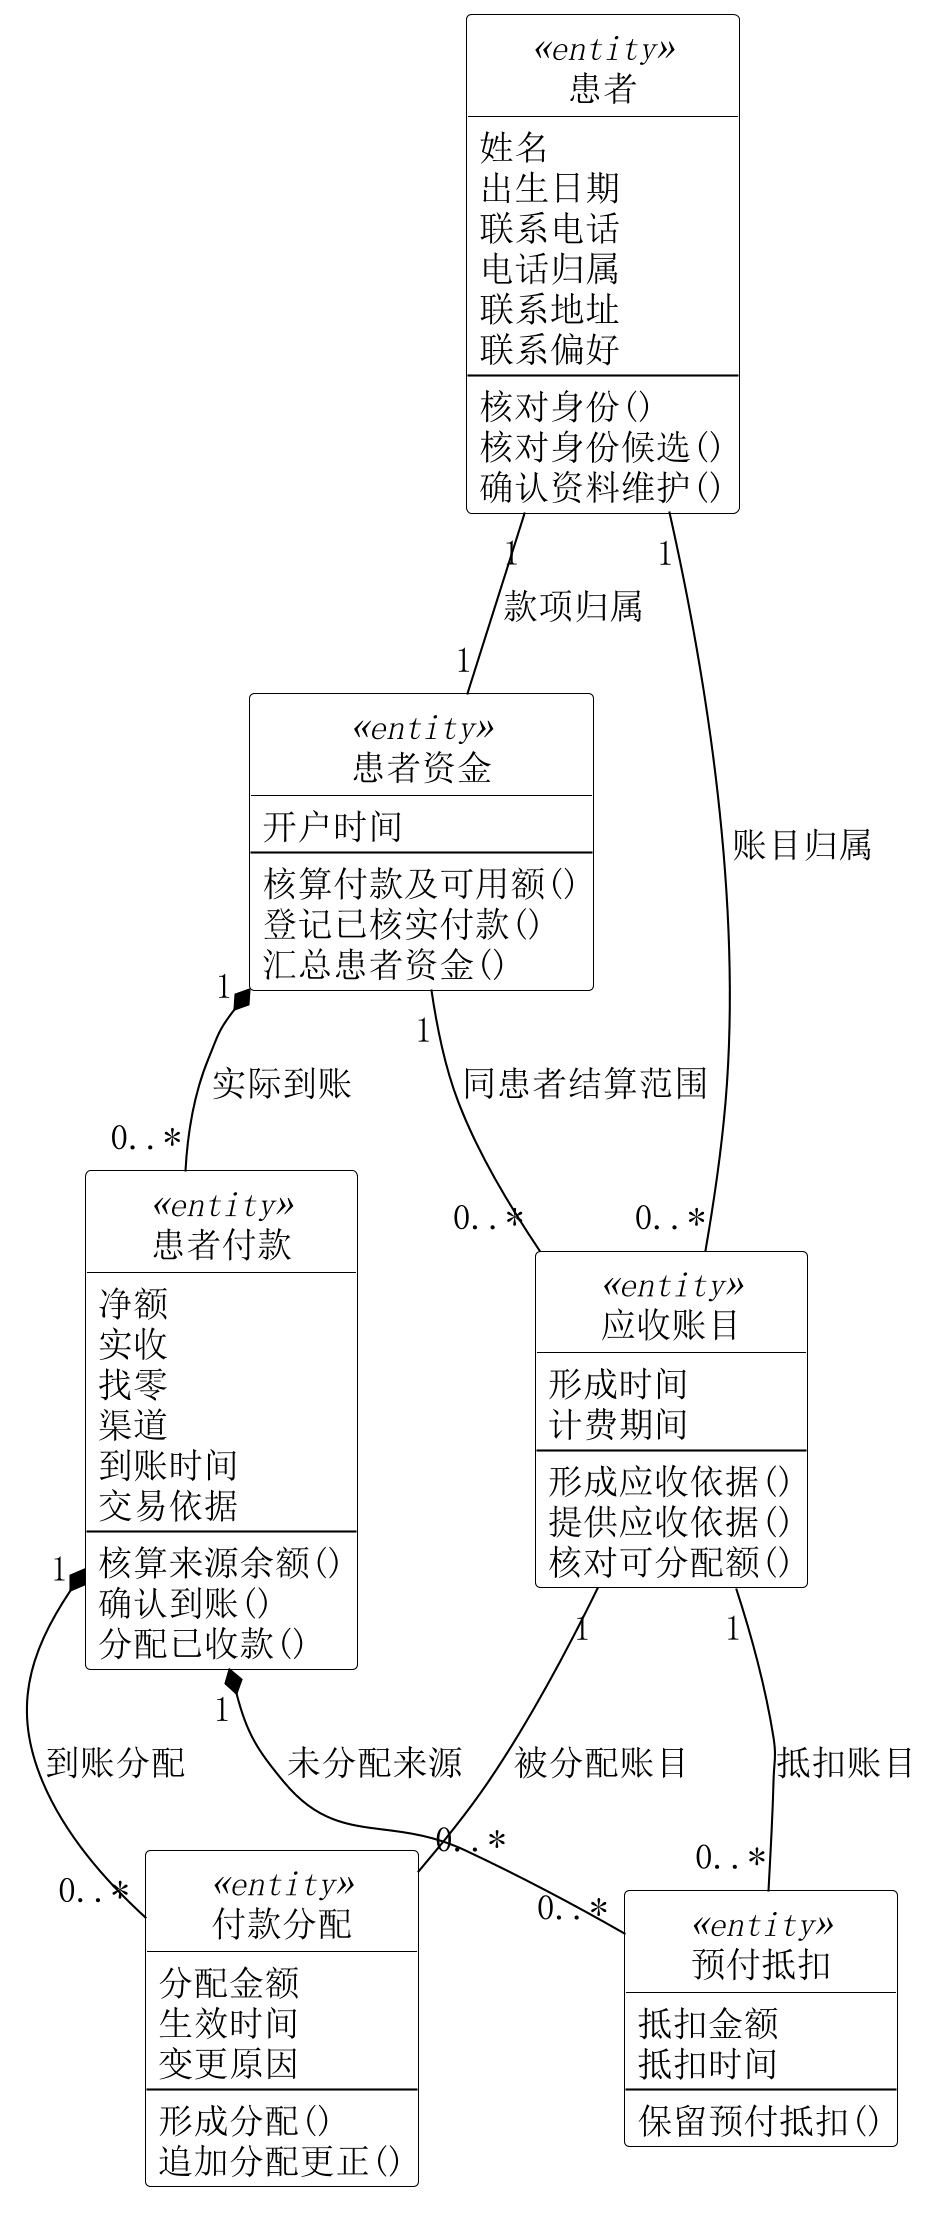

The diagram above was rendered by PlantUML. Its source (embedded in the PNG):
@startuml
skinparam backgroundColor white
skinparam shadowing false
skinparam defaultFontName SimSun
skinparam defaultFontSize 17
skinparam dpi 200
skinparam ArrowColor black
skinparam NoteBackgroundColor white
skinparam NoteBorderColor black
skinparam ActorBackgroundColor white
skinparam BoundaryBackgroundColor white
skinparam ControlBackgroundColor white
top to bottom direction
skinparam nodesep 45
skinparam ranksep 65
skinparam classAttributeIconSize 0
hide circle
skinparam class {
 BackgroundColor white
 BorderColor black
}
class "患者" as Patient <<entity>> {
 姓名
 出生日期
 联系电话
 电话归属
 联系地址
 联系偏好
 --
 核对身份()
 核对身份候选()
 确认资料维护()
}
class "患者资金" as Funds <<entity>> {
 开户时间
 --
 核算付款及可用额()
 登记已核实付款()
 汇总患者资金()
}
class "患者付款" as Payment <<entity>> {
 净额
 实收
 找零
 渠道
 到账时间
 交易依据
 --
 核算来源余额()
 确认到账()
 分配已收款()
}
class "付款分配" as Allocation <<entity>> {
 分配金额
 生效时间
 变更原因
 --
 形成分配()
 追加分配更正()
}
class "预付抵扣" as Offset <<entity>> {
 抵扣金额
 抵扣时间
 --
 保留预付抵扣()
}
class "应收账目" as Bill <<entity>> {
 形成时间
 计费期间
 --
 形成应收依据()
 提供应收依据()
 核对可分配额()
}
Patient "1" -- "0..*" Bill : 账目归属
Patient "1" -- "1" Funds : 款项归属
Funds "1" *-- "0..*" Payment : 实际到账
Payment "1" *-- "0..*" Allocation : 到账分配
Bill "1" -- "0..*" Allocation : 被分配账目
Payment "1" *-- "0..*" Offset : 未分配来源
Bill "1" -- "0..*" Offset : 抵扣账目
Funds "1" -- "0..*" Bill : 同患者结算范围

@enduml